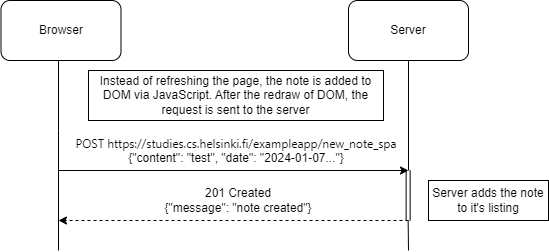

The diagram above was exported from draw.io. Its source (the exported page's mxGraphModel, read from the mxfile embedded in the PNG):
<mxGraphModel dx="844" dy="563" grid="1" gridSize="10" guides="1" tooltips="1" connect="1" arrows="1" fold="1" page="1" pageScale="1" pageWidth="1100" pageHeight="850" background="none" math="0" shadow="0">
  <root>
    <mxCell id="0" />
    <mxCell id="1" parent="0" />
    <mxCell id="LhviwhVChK0SpdbWNrmu-4" style="edgeStyle=orthogonalEdgeStyle;rounded=0;orthogonalLoop=1;jettySize=auto;html=1;exitX=0.5;exitY=1;exitDx=0;exitDy=0;endArrow=none;endFill=0;" edge="1" parent="1" source="LhviwhVChK0SpdbWNrmu-1">
      <mxGeometry relative="1" as="geometry">
        <mxPoint x="280" y="320" as="targetPoint" />
        <Array as="points">
          <mxPoint x="280" y="200" />
          <mxPoint x="280" y="200" />
        </Array>
      </mxGeometry>
    </mxCell>
    <mxCell id="LhviwhVChK0SpdbWNrmu-1" value="Browser" style="rounded=1;whiteSpace=wrap;html=1;" vertex="1" parent="1">
      <mxGeometry x="222.5" y="70" width="120" height="60" as="geometry" />
    </mxCell>
    <mxCell id="LhviwhVChK0SpdbWNrmu-5" style="edgeStyle=orthogonalEdgeStyle;rounded=0;orthogonalLoop=1;jettySize=auto;html=1;exitX=0.5;exitY=1;exitDx=0;exitDy=0;endArrow=none;endFill=0;" edge="1" parent="1" source="LhviwhVChK0SpdbWNrmu-2">
      <mxGeometry relative="1" as="geometry">
        <mxPoint x="630" y="240" as="targetPoint" />
      </mxGeometry>
    </mxCell>
    <mxCell id="LhviwhVChK0SpdbWNrmu-2" value="Server" style="rounded=1;whiteSpace=wrap;html=1;" vertex="1" parent="1">
      <mxGeometry x="570" y="70" width="120" height="60" as="geometry" />
    </mxCell>
    <mxCell id="LhviwhVChK0SpdbWNrmu-7" value="" style="endArrow=classic;html=1;rounded=0;" edge="1" parent="1">
      <mxGeometry width="50" height="50" relative="1" as="geometry">
        <mxPoint x="280" y="240" as="sourcePoint" />
        <mxPoint x="630" y="240" as="targetPoint" />
      </mxGeometry>
    </mxCell>
    <mxCell id="LhviwhVChK0SpdbWNrmu-10" value="&lt;span style=&quot;font-family: &amp;quot;Segoe UI&amp;quot;, tahoma, sans-serif; text-align: start;&quot;&gt;POST&amp;nbsp;&lt;/span&gt;&lt;span style=&quot;text-align: start; background-color: initial;&quot;&gt;&lt;font face=&quot;Segoe UI, tahoma, sans-serif&quot;&gt;https://studies.cs.helsinki.fi/exampleapp/new_note_spa&lt;br&gt;&lt;/font&gt;{&quot;content&quot;: &quot;test&quot;, &quot;date&quot;: &quot;2024-01-07...&quot;}&lt;br&gt;&lt;/span&gt;&lt;div style=&quot;display: flex; line-height: 20px; padding-left: 8px; gap: 12px; user-select: text; color: rgb(227, 227, 227); font-family: &amp;quot;Segoe UI&amp;quot;, tahoma, sans-serif; text-align: start; background-color: rgb(40, 40, 40);&quot; class=&quot;row&quot;&gt;&lt;/div&gt;" style="text;html=1;strokeColor=none;fillColor=none;align=center;verticalAlign=middle;whiteSpace=wrap;rounded=0;" vertex="1" parent="1">
      <mxGeometry x="302.5" y="210" width="310" height="20" as="geometry" />
    </mxCell>
    <mxCell id="LhviwhVChK0SpdbWNrmu-12" value="" style="shape=link;html=1;rounded=0;fontColor=#000000;endArrow=none;endFill=0;" edge="1" parent="1">
      <mxGeometry width="100" relative="1" as="geometry">
        <mxPoint x="629.64" y="240" as="sourcePoint" />
        <mxPoint x="629.64" y="290" as="targetPoint" />
      </mxGeometry>
    </mxCell>
    <mxCell id="LhviwhVChK0SpdbWNrmu-13" value="" style="endArrow=classic;html=1;rounded=0;fontColor=#000000;dashed=1;" edge="1" parent="1">
      <mxGeometry width="50" height="50" relative="1" as="geometry">
        <mxPoint x="630" y="290" as="sourcePoint" />
        <mxPoint x="280" y="290" as="targetPoint" />
      </mxGeometry>
    </mxCell>
    <mxCell id="LhviwhVChK0SpdbWNrmu-14" value="201 Created&lt;br&gt;{&quot;message&quot;: &quot;note created&quot;}" style="text;html=1;strokeColor=none;fillColor=none;align=center;verticalAlign=middle;whiteSpace=wrap;rounded=0;labelBackgroundColor=none;fontColor=#000000;" vertex="1" parent="1">
      <mxGeometry x="345" y="250" width="230" height="40" as="geometry" />
    </mxCell>
    <mxCell id="LhviwhVChK0SpdbWNrmu-51" value="Server adds the note to it's listing" style="rounded=0;whiteSpace=wrap;html=1;labelBackgroundColor=none;fontColor=#000000;" vertex="1" parent="1">
      <mxGeometry x="650" y="250" width="120" height="40" as="geometry" />
    </mxCell>
    <mxCell id="LhviwhVChK0SpdbWNrmu-52" value="Instead of refreshing the page, the note is added to DOM via JavaScript. After the redraw of DOM, the request is sent to the server" style="rounded=0;whiteSpace=wrap;html=1;labelBackgroundColor=none;fontColor=#000000;" vertex="1" parent="1">
      <mxGeometry x="310" y="140" width="295" height="50" as="geometry" />
    </mxCell>
    <mxCell id="LhviwhVChK0SpdbWNrmu-53" style="edgeStyle=orthogonalEdgeStyle;rounded=0;orthogonalLoop=1;jettySize=auto;html=1;exitX=0.5;exitY=1;exitDx=0;exitDy=0;endArrow=none;endFill=0;" edge="1" parent="1">
      <mxGeometry relative="1" as="geometry">
        <mxPoint x="630" y="320" as="targetPoint" />
        <mxPoint x="629.64" y="290" as="sourcePoint" />
      </mxGeometry>
    </mxCell>
  </root>
</mxGraphModel>